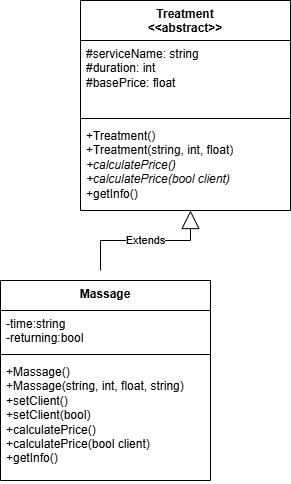

The diagram above was exported from draw.io. Its source (the exported page's mxGraphModel, read from the mxfile embedded in the PNG):
<mxGraphModel dx="488" dy="589" grid="1" gridSize="10" guides="1" tooltips="1" connect="1" arrows="1" fold="1" page="1" pageScale="1" pageWidth="850" pageHeight="1100" math="0" shadow="0">
  <root>
    <mxCell id="0" />
    <mxCell id="1" parent="0" />
    <mxCell id="XOK1JpIU54lgU6BCdten-1" value="Treatment&lt;div&gt;&amp;lt;&amp;lt;abstract&amp;gt;&amp;gt;&lt;/div&gt;" style="swimlane;fontStyle=1;align=center;verticalAlign=top;childLayout=stackLayout;horizontal=1;startSize=40;horizontalStack=0;resizeParent=1;resizeParentMax=0;resizeLast=0;collapsible=1;marginBottom=0;whiteSpace=wrap;html=1;" vertex="1" parent="1">
      <mxGeometry x="180" y="100" width="210" height="210" as="geometry" />
    </mxCell>
    <mxCell id="XOK1JpIU54lgU6BCdten-2" value="&lt;div&gt;&lt;span style=&quot;background-color: transparent; color: light-dark(rgb(0, 0, 0), rgb(255, 255, 255));&quot;&gt;#serviceName: string&lt;/span&gt;&lt;/div&gt;&lt;div&gt;#duration: int&lt;/div&gt;&lt;div&gt;#basePrice: float&lt;/div&gt;&lt;div&gt;&lt;br&gt;&lt;/div&gt;&lt;div&gt;&lt;br&gt;&lt;/div&gt;" style="text;strokeColor=none;fillColor=none;align=left;verticalAlign=top;spacingLeft=4;spacingRight=4;overflow=hidden;rotatable=0;points=[[0,0.5],[1,0.5]];portConstraint=eastwest;whiteSpace=wrap;html=1;" vertex="1" parent="XOK1JpIU54lgU6BCdten-1">
      <mxGeometry y="40" width="210" height="74" as="geometry" />
    </mxCell>
    <mxCell id="XOK1JpIU54lgU6BCdten-3" value="" style="line;strokeWidth=1;fillColor=none;align=left;verticalAlign=middle;spacingTop=-1;spacingLeft=3;spacingRight=3;rotatable=0;labelPosition=right;points=[];portConstraint=eastwest;strokeColor=inherit;" vertex="1" parent="XOK1JpIU54lgU6BCdten-1">
      <mxGeometry y="114" width="210" height="8" as="geometry" />
    </mxCell>
    <mxCell id="XOK1JpIU54lgU6BCdten-4" value="&lt;div&gt;+Treatment()&lt;/div&gt;&lt;div&gt;+Treatment(string, int, float)&lt;/div&gt;&lt;i&gt;+calculatePrice()&lt;/i&gt;&lt;div&gt;&lt;i&gt;+calculatePrice(bool client)&lt;/i&gt;&lt;/div&gt;&lt;div&gt;+getInfo()&lt;/div&gt;" style="text;strokeColor=none;fillColor=none;align=left;verticalAlign=top;spacingLeft=4;spacingRight=4;overflow=hidden;rotatable=0;points=[[0,0.5],[1,0.5]];portConstraint=eastwest;whiteSpace=wrap;html=1;" vertex="1" parent="XOK1JpIU54lgU6BCdten-1">
      <mxGeometry y="122" width="210" height="88" as="geometry" />
    </mxCell>
    <mxCell id="XOK1JpIU54lgU6BCdten-5" value="Massage" style="swimlane;fontStyle=1;align=center;verticalAlign=top;childLayout=stackLayout;horizontal=1;startSize=30;horizontalStack=0;resizeParent=1;resizeParentMax=0;resizeLast=0;collapsible=1;marginBottom=0;whiteSpace=wrap;html=1;" vertex="1" parent="1">
      <mxGeometry x="100" y="380" width="210" height="200" as="geometry" />
    </mxCell>
    <mxCell id="XOK1JpIU54lgU6BCdten-6" value="&lt;div&gt;&lt;span style=&quot;background-color: transparent; color: light-dark(rgb(0, 0, 0), rgb(255, 255, 255));&quot;&gt;-time:string&lt;/span&gt;&lt;/div&gt;&lt;div&gt;-returning:bool&lt;/div&gt;" style="text;strokeColor=none;fillColor=none;align=left;verticalAlign=top;spacingLeft=4;spacingRight=4;overflow=hidden;rotatable=0;points=[[0,0.5],[1,0.5]];portConstraint=eastwest;whiteSpace=wrap;html=1;" vertex="1" parent="XOK1JpIU54lgU6BCdten-5">
      <mxGeometry y="30" width="210" height="40" as="geometry" />
    </mxCell>
    <mxCell id="XOK1JpIU54lgU6BCdten-7" value="" style="line;strokeWidth=1;fillColor=none;align=left;verticalAlign=middle;spacingTop=-1;spacingLeft=3;spacingRight=3;rotatable=0;labelPosition=right;points=[];portConstraint=eastwest;strokeColor=inherit;" vertex="1" parent="XOK1JpIU54lgU6BCdten-5">
      <mxGeometry y="70" width="210" height="8" as="geometry" />
    </mxCell>
    <mxCell id="XOK1JpIU54lgU6BCdten-8" value="&lt;div&gt;+&lt;span style=&quot;text-align: center;&quot;&gt;Massage&lt;/span&gt;()&lt;/div&gt;&lt;div&gt;+&lt;span style=&quot;text-align: center;&quot;&gt;Massage&lt;/span&gt;(string, int, float, string)&lt;/div&gt;&lt;div&gt;&lt;div&gt;+setClient()&lt;/div&gt;&lt;/div&gt;&lt;div&gt;+setClient(bool)&lt;/div&gt;+calculatePrice()&lt;div&gt;+calculatePrice(bool client)&lt;br&gt;&lt;div&gt;+getInfo()&lt;/div&gt;&lt;/div&gt;" style="text;strokeColor=none;fillColor=none;align=left;verticalAlign=top;spacingLeft=4;spacingRight=4;overflow=hidden;rotatable=0;points=[[0,0.5],[1,0.5]];portConstraint=eastwest;whiteSpace=wrap;html=1;" vertex="1" parent="XOK1JpIU54lgU6BCdten-5">
      <mxGeometry y="78" width="210" height="122" as="geometry" />
    </mxCell>
    <mxCell id="XOK1JpIU54lgU6BCdten-9" value="Extends" style="endArrow=block;endSize=16;endFill=0;html=1;rounded=0;" edge="1" parent="1">
      <mxGeometry width="160" relative="1" as="geometry">
        <mxPoint x="200" y="370" as="sourcePoint" />
        <mxPoint x="290" y="310" as="targetPoint" />
        <Array as="points">
          <mxPoint x="200" y="340" />
          <mxPoint x="290" y="340" />
        </Array>
      </mxGeometry>
    </mxCell>
  </root>
</mxGraphModel>